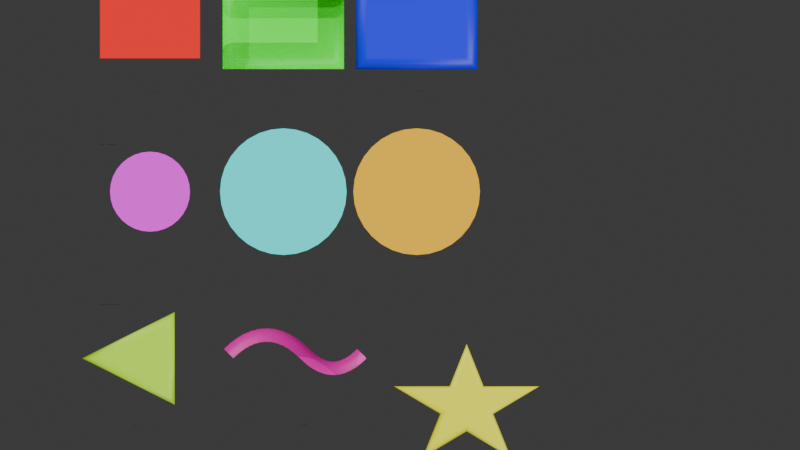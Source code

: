 # Source: stroke_fill_output_fixed.blend  (saved by Blender 4.2.66; exported with 4.5.12 LTS)
import bpy
from mathutils import Matrix  # noqa: F401  (used for matrix-valued properties, if any)

bpy.ops.wm.read_factory_settings(use_empty=True)
scene = bpy.context.scene
scene.name = 'Scene'

# ---- collections
col_collection = bpy.data.collections.new('Collection'); scene.collection.children.link(col_collection)

# ---- materials (node trees are filled in below, after node groups)
mat_svg_fill_000000_100 = bpy.data.materials.new('SVG_fill_000000_100')
mat_svg_fill_000000_100.diffuse_color = (0.0, 0.0, 0.0, 1.0)
mat_svg_fill_ff0000_100 = bpy.data.materials.new('SVG_fill_ff0000_100')
mat_svg_fill_ff0000_100.diffuse_color = (1.0, 0.0, 0.0, 1.0)
mat_svg_stroke_00ff00_100 = bpy.data.materials.new('SVG_stroke_00ff00_100')
mat_svg_stroke_00ff00_100.diffuse_color = (0.0, 1.0, 0.0, 1.0)
mat_svg_fill_0000ff_100 = bpy.data.materials.new('SVG_fill_0000ff_100')
mat_svg_fill_0000ff_100.diffuse_color = (0.0, 0.0, 1.0, 1.0)
mat_svg_stroke_ffff00_100 = bpy.data.materials.new('SVG_stroke_ffff00_100')
mat_svg_stroke_ffff00_100.diffuse_color = (1.0, 1.0, 0.0, 1.0)
mat_svg_fill_ff00ff_100 = bpy.data.materials.new('SVG_fill_ff00ff_100')
mat_svg_fill_ff00ff_100.diffuse_color = (1.0, 0.0, 1.0, 1.0)
mat_svg_stroke_00ffff_100 = bpy.data.materials.new('SVG_stroke_00ffff_100')
mat_svg_stroke_00ffff_100.diffuse_color = (0.0, 1.0, 1.0, 1.0)
mat_svg_fill_ff8800_100 = bpy.data.materials.new('SVG_fill_ff8800_100')
mat_svg_fill_ff8800_100.diffuse_color = (1.0, 0.5333, 0.0, 1.0)
mat_svg_stroke_0088ff_100 = bpy.data.materials.new('SVG_stroke_0088ff_100')
mat_svg_stroke_0088ff_100.diffuse_color = (0.0, 0.5333, 1.0, 1.0)
mat_svg_fill_88ff00_100 = bpy.data.materials.new('SVG_fill_88ff00_100')
mat_svg_fill_88ff00_100.diffuse_color = (0.5333, 1.0, 0.0, 1.0)
mat_svg_stroke_880000_100 = bpy.data.materials.new('SVG_stroke_880000_100')
mat_svg_stroke_880000_100.diffuse_color = (0.5333, 0.0, 0.0, 1.0)
mat_svg_stroke_ff0088_100 = bpy.data.materials.new('SVG_stroke_ff0088_100')
mat_svg_stroke_ff0088_100.diffuse_color = (1.0, 0.0, 0.5333, 1.0)
mat_svg_fill_ffff00_100 = bpy.data.materials.new('SVG_fill_ffff00_100')
mat_svg_fill_ffff00_100.diffuse_color = (1.0, 1.0, 0.0, 1.0)
mat_svg_stroke_ff0000_100 = bpy.data.materials.new('SVG_stroke_ff0000_100')
mat_svg_stroke_ff0000_100.diffuse_color = (1.0, 0.0, 0.0, 1.0)

# ---- material node trees
mat_svg_fill_000000_100.use_nodes = True; mat_svg_fill_000000_100.node_tree.nodes.clear()
_N = mat_svg_fill_000000_100.node_tree.nodes; _L = mat_svg_fill_000000_100.node_tree.links
n0 = _N.new('ShaderNodeOutputMaterial'); n0.name = 'Material Output'; n0.location = (300, 0)
n1 = _N.new('ShaderNodeBsdfPrincipled'); n1.name = 'Principled BSDF'; n1.location = (0, 0)
n1.inputs[0].default_value = (0.0, 0.0, 0.0, 1.0)
_L.new(n1.outputs[0], n0.inputs[0])
n0.is_active_output = True
mat_svg_fill_ff0000_100.use_nodes = True; mat_svg_fill_ff0000_100.node_tree.nodes.clear()
_N = mat_svg_fill_ff0000_100.node_tree.nodes; _L = mat_svg_fill_ff0000_100.node_tree.links
n0 = _N.new('ShaderNodeOutputMaterial'); n0.name = 'Material Output'; n0.location = (300, 0)
n1 = _N.new('ShaderNodeBsdfPrincipled'); n1.name = 'Principled BSDF'; n1.location = (0, 0)
n1.inputs[0].default_value = (1.0, 0.0, 0.0, 1.0)
_L.new(n1.outputs[0], n0.inputs[0])
n0.is_active_output = True
mat_svg_stroke_00ff00_100.use_nodes = True; mat_svg_stroke_00ff00_100.node_tree.nodes.clear()
_N = mat_svg_stroke_00ff00_100.node_tree.nodes; _L = mat_svg_stroke_00ff00_100.node_tree.links
n0 = _N.new('ShaderNodeOutputMaterial'); n0.name = 'Material Output'; n0.location = (300, 0)
n1 = _N.new('ShaderNodeBsdfPrincipled'); n1.name = 'Principled BSDF'; n1.location = (0, 0)
n1.inputs[0].default_value = (0.0, 1.0, 0.0, 1.0)
_L.new(n1.outputs[0], n0.inputs[0])
n0.is_active_output = True
mat_svg_fill_0000ff_100.use_nodes = True; mat_svg_fill_0000ff_100.node_tree.nodes.clear()
_N = mat_svg_fill_0000ff_100.node_tree.nodes; _L = mat_svg_fill_0000ff_100.node_tree.links
n0 = _N.new('ShaderNodeOutputMaterial'); n0.name = 'Material Output'; n0.location = (300, 0)
n1 = _N.new('ShaderNodeBsdfPrincipled'); n1.name = 'Principled BSDF'; n1.location = (0, 0)
n1.inputs[0].default_value = (0.0, 0.0, 1.0, 1.0)
_L.new(n1.outputs[0], n0.inputs[0])
n0.is_active_output = True
mat_svg_stroke_ffff00_100.use_nodes = True; mat_svg_stroke_ffff00_100.node_tree.nodes.clear()
_N = mat_svg_stroke_ffff00_100.node_tree.nodes; _L = mat_svg_stroke_ffff00_100.node_tree.links
n0 = _N.new('ShaderNodeOutputMaterial'); n0.name = 'Material Output'; n0.location = (300, 0)
n1 = _N.new('ShaderNodeBsdfPrincipled'); n1.name = 'Principled BSDF'; n1.location = (0, 0)
n1.inputs[0].default_value = (1.0, 1.0, 0.0, 1.0)
_L.new(n1.outputs[0], n0.inputs[0])
n0.is_active_output = True
mat_svg_fill_ff00ff_100.use_nodes = True; mat_svg_fill_ff00ff_100.node_tree.nodes.clear()
_N = mat_svg_fill_ff00ff_100.node_tree.nodes; _L = mat_svg_fill_ff00ff_100.node_tree.links
n0 = _N.new('ShaderNodeOutputMaterial'); n0.name = 'Material Output'; n0.location = (300, 0)
n1 = _N.new('ShaderNodeBsdfPrincipled'); n1.name = 'Principled BSDF'; n1.location = (0, 0)
n1.inputs[0].default_value = (1.0, 0.0, 1.0, 1.0)
_L.new(n1.outputs[0], n0.inputs[0])
n0.is_active_output = True
mat_svg_stroke_00ffff_100.use_nodes = True; mat_svg_stroke_00ffff_100.node_tree.nodes.clear()
_N = mat_svg_stroke_00ffff_100.node_tree.nodes; _L = mat_svg_stroke_00ffff_100.node_tree.links
n0 = _N.new('ShaderNodeOutputMaterial'); n0.name = 'Material Output'; n0.location = (300, 0)
n1 = _N.new('ShaderNodeBsdfPrincipled'); n1.name = 'Principled BSDF'; n1.location = (0, 0)
n1.inputs[0].default_value = (0.0, 1.0, 1.0, 1.0)
_L.new(n1.outputs[0], n0.inputs[0])
n0.is_active_output = True
mat_svg_fill_ff8800_100.use_nodes = True; mat_svg_fill_ff8800_100.node_tree.nodes.clear()
_N = mat_svg_fill_ff8800_100.node_tree.nodes; _L = mat_svg_fill_ff8800_100.node_tree.links
n0 = _N.new('ShaderNodeOutputMaterial'); n0.name = 'Material Output'; n0.location = (300, 0)
n1 = _N.new('ShaderNodeBsdfPrincipled'); n1.name = 'Principled BSDF'; n1.location = (0, 0)
n1.inputs[0].default_value = (1.0, 0.5333, 0.0, 1.0)
_L.new(n1.outputs[0], n0.inputs[0])
n0.is_active_output = True
mat_svg_stroke_0088ff_100.use_nodes = True; mat_svg_stroke_0088ff_100.node_tree.nodes.clear()
_N = mat_svg_stroke_0088ff_100.node_tree.nodes; _L = mat_svg_stroke_0088ff_100.node_tree.links
n0 = _N.new('ShaderNodeOutputMaterial'); n0.name = 'Material Output'; n0.location = (300, 0)
n1 = _N.new('ShaderNodeBsdfPrincipled'); n1.name = 'Principled BSDF'; n1.location = (0, 0)
n1.inputs[0].default_value = (0.0, 0.5333, 1.0, 1.0)
_L.new(n1.outputs[0], n0.inputs[0])
n0.is_active_output = True
mat_svg_fill_88ff00_100.use_nodes = True; mat_svg_fill_88ff00_100.node_tree.nodes.clear()
_N = mat_svg_fill_88ff00_100.node_tree.nodes; _L = mat_svg_fill_88ff00_100.node_tree.links
n0 = _N.new('ShaderNodeOutputMaterial'); n0.name = 'Material Output'; n0.location = (300, 0)
n1 = _N.new('ShaderNodeBsdfPrincipled'); n1.name = 'Principled BSDF'; n1.location = (0, 0)
n1.inputs[0].default_value = (0.5333, 1.0, 0.0, 1.0)
_L.new(n1.outputs[0], n0.inputs[0])
n0.is_active_output = True
mat_svg_stroke_880000_100.use_nodes = True; mat_svg_stroke_880000_100.node_tree.nodes.clear()
_N = mat_svg_stroke_880000_100.node_tree.nodes; _L = mat_svg_stroke_880000_100.node_tree.links
n0 = _N.new('ShaderNodeOutputMaterial'); n0.name = 'Material Output'; n0.location = (300, 0)
n1 = _N.new('ShaderNodeBsdfPrincipled'); n1.name = 'Principled BSDF'; n1.location = (0, 0)
n1.inputs[0].default_value = (0.5333, 0.0, 0.0, 1.0)
_L.new(n1.outputs[0], n0.inputs[0])
n0.is_active_output = True
mat_svg_stroke_ff0088_100.use_nodes = True; mat_svg_stroke_ff0088_100.node_tree.nodes.clear()
_N = mat_svg_stroke_ff0088_100.node_tree.nodes; _L = mat_svg_stroke_ff0088_100.node_tree.links
n0 = _N.new('ShaderNodeOutputMaterial'); n0.name = 'Material Output'; n0.location = (300, 0)
n1 = _N.new('ShaderNodeBsdfPrincipled'); n1.name = 'Principled BSDF'; n1.location = (0, 0)
n1.inputs[0].default_value = (1.0, 0.0, 0.5333, 1.0)
_L.new(n1.outputs[0], n0.inputs[0])
n0.is_active_output = True
mat_svg_fill_ffff00_100.use_nodes = True; mat_svg_fill_ffff00_100.node_tree.nodes.clear()
_N = mat_svg_fill_ffff00_100.node_tree.nodes; _L = mat_svg_fill_ffff00_100.node_tree.links
n0 = _N.new('ShaderNodeOutputMaterial'); n0.name = 'Material Output'; n0.location = (300, 0)
n1 = _N.new('ShaderNodeBsdfPrincipled'); n1.name = 'Principled BSDF'; n1.location = (0, 0)
n1.inputs[0].default_value = (1.0, 1.0, 0.0, 1.0)
_L.new(n1.outputs[0], n0.inputs[0])
n0.is_active_output = True
mat_svg_stroke_ff0000_100.use_nodes = True; mat_svg_stroke_ff0000_100.node_tree.nodes.clear()
_N = mat_svg_stroke_ff0000_100.node_tree.nodes; _L = mat_svg_stroke_ff0000_100.node_tree.links
n0 = _N.new('ShaderNodeOutputMaterial'); n0.name = 'Material Output'; n0.location = (300, 0)
n1 = _N.new('ShaderNodeBsdfPrincipled'); n1.name = 'Principled BSDF'; n1.location = (0, 0)
n1.inputs[0].default_value = (1.0, 0.0, 0.0, 1.0)
_L.new(n1.outputs[0], n0.inputs[0])
n0.is_active_output = True

# ---- world
world_world = bpy.data.worlds.new('World'); scene.world = world_world
world_world.use_nodes = True; world_world.node_tree.nodes.clear()
_N = world_world.node_tree.nodes; _L = world_world.node_tree.links
n0 = _N.new('ShaderNodeOutputWorld'); n0.name = 'World Output'; n0.location = (300, 300)
n1 = _N.new('ShaderNodeBackground'); n1.name = 'Background'; n1.location = (10, 300)
n1.inputs[0].default_value = (0.05088, 0.05088, 0.05088, 1.0)
_L.new(n1.outputs[0], n0.inputs[0])
n0.is_active_output = True
world_world.color = (0.05088, 0.05088, 0.05088)
world_world.sun_shadow_jitter_overblur = 0.0

# ---- cameras
cam_svgcamera = bpy.data.cameras.new('SVGCamera')
cam_svgcamera.type = 'ORTHO'

# ---- lights
light_keylight = bpy.data.lights.new('KeyLight', 'SUN')
light_keylight.energy = 2.0
light_filllight = bpy.data.lights.new('FillLight', 'SUN')
light_filllight.energy = 1.0
light_backlight = bpy.data.lights.new('BackLight', 'SUN')
light_backlight.energy = 1.5

# ---- meshes
me_circle = bpy.data.meshes.new('Circle')
me_circle.from_pydata([(0.0, 0.3, 0.0), (-0.05853, 0.2942, 0.0), (-0.1148, 0.2772, 0.0), (-0.1667, 0.2494, 0.0), (-0.2121, 0.2121, 0.0), (-0.2494, 0.1667, 0.0), (-0.2772, 0.1148, 0.0), (-0.2942, 0.05853, 0.0), (-0.3, 0.0, 0.0), (-0.2942, -0.05853, 0.0), (-0.2772, -0.1148, 0.0), (-0.2494, -0.1667, 0.0), (-0.2121, -0.2121, 0.0), (-0.1667, -0.2494, 0.0), (-0.1148, -0.2772, 0.0), (-0.05853, -0.2942, 0.0), (0.0, -0.3, 0.0), (0.05853, -0.2942, 0.0), (0.1148, -0.2772, 0.0), (0.1667, -0.2494, 0.0), (0.2121, -0.2121, 0.0), (0.2494, -0.1667, 0.0), (0.2772, -0.1148, 0.0), (0.2942, -0.05853, 0.0), (0.3, 0.0, 0.0), (0.2942, 0.05853, 0.0), (0.2772, 0.1148, 0.0), (0.2494, 0.1667, 0.0), (0.2121, 0.2121, 0.0), (0.1667, 0.2494, 0.0), (0.1148, 0.2772, 0.0), (0.05853, 0.2942, 0.0), (0.0, 0.3, 0.1), (-0.05853, 0.2942, 0.1), (-0.1148, 0.2772, 0.1), (-0.1667, 0.2494, 0.1), (-0.2121, 0.2121, 0.1), (-0.2494, 0.1667, 0.1), (-0.2772, 0.1148, 0.1), (-0.2942, 0.05853, 0.1), (-0.3, 0.0, 0.1), (-0.2942, -0.05853, 0.1), (-0.2772, -0.1148, 0.1), (-0.2494, -0.1667, 0.1), (-0.2121, -0.2121, 0.1), (-0.1667, -0.2494, 0.1), (-0.1148, -0.2772, 0.1), (-0.05853, -0.2942, 0.1), (0.0, -0.3, 0.1), (0.05853, -0.2942, 0.1), (0.1148, -0.2772, 0.1), (0.1667, -0.2494, 0.1), (0.2121, -0.2121, 0.1), (0.2494, -0.1667, 0.1), (0.2772, -0.1148, 0.1), (0.2942, -0.05853, 0.1), (0.3, 0.0, 0.1), (0.2942, 0.05853, 0.1), (0.2772, 0.1148, 0.1), (0.2494, 0.1667, 0.1), (0.2121, 0.2121, 0.1), (0.1667, 0.2494, 0.1), (0.1148, 0.2772, 0.1), (0.05853, 0.2942, 0.1)], [], [(1, 0, 31, 30, 29, 28, 27, 26, 25, 24, 23, 22, 21, 20, 19, 18, 17, 16, 15, 14, 13, 12, 11, 10, 9, 8, 7, 6, 5, 4, 3, 2), (33, 34, 35, 36, 37, 38, 39, 40, 41, 42, 43, 44, 45, 46, 47, 48, 49, 50, 51, 52, 53, 54, 55, 56, 57, 58, 59, 60, 61, 62, 63, 32), (9, 10, 42, 41), (23, 24, 56, 55), (10, 11, 43, 42), (24, 25, 57, 56), (11, 12, 44, 43), (25, 26, 58, 57), (12, 13, 45, 44), (26, 27, 59, 58), (13, 14, 46, 45), (0, 1, 33, 32), (27, 28, 60, 59), (14, 15, 47, 46), (1, 2, 34, 33), (28, 29, 61, 60), (15, 16, 48, 47), (2, 3, 35, 34), (29, 30, 62, 61), (16, 17, 49, 48), (3, 4, 36, 35), (30, 31, 63, 62), (17, 18, 50, 49), (4, 5, 37, 36), (31, 0, 32, 63), (18, 19, 51, 50), (5, 6, 38, 37), (19, 20, 52, 51), (6, 7, 39, 38), (20, 21, 53, 52), (7, 8, 40, 39), (21, 22, 54, 53), (8, 9, 41, 40), (22, 23, 55, 54)])
_uv = me_circle.uv_layers.new(name='UVMap')
_uv.uv.foreach_set('vector', [0.0, 0.0, 0.0, 0.0, 0.0, 0.0, 0.0, 0.0, 0.0, 0.0, 0.0, 0.0, 0.0, 0.0, 0.0, 0.0, 0.0, 0.0, 0.0, 0.0, 0.0, 0.0, 0.0, 0.0, 0.0, 0.0, 0.0, 0.0, 0.0, 0.0, 0.0, 0.0, 0.0, 0.0, 0.0, 0.0, 0.0, 0.0, 0.0, 0.0, 0.0, 0.0, 0.0, 0.0, 0.0, 0.0, 0.0, 0.0, 0.0, 0.0, 0.0, 0.0, 0.0, 0.0, 0.0, 0.0, 0.0, 0.0, 0.0, 0.0, 0.0, 0.0, 0.0, 0.0, 0.0, 0.0, 0.0, 0.0, 0.0, 0.0, 0.0, 0.0, 0.0, 0.0, 0.0, 0.0, 0.0, 0.0, 0.0, 0.0, 0.0, 0.0, 0.0, 0.0, 0.0, 0.0, 0.0, 0.0, 0.0, 0.0, 0.0, 0.0, 0.0, 0.0, 0.0, 0.0, 0.0, 0.0, 0.0, 0.0, 0.0, 0.0, 0.0, 0.0, 0.0, 0.0, 0.0, 0.0, 0.0, 0.0, 0.0, 0.0, 0.0, 0.0, 0.0, 0.0, 0.0, 0.0, 0.0, 0.0, 0.0, 0.0, 0.0, 0.0, 0.0, 0.0, 0.0, 0.0, 0.0, 0.0, 0.0, 0.0, 0.0, 0.0, 0.0, 0.0, 0.0, 0.0, 0.0, 0.0, 0.0, 0.0, 0.0, 0.0, 0.0, 0.0, 0.0, 0.0, 0.0, 0.0, 0.0, 0.0, 0.0, 0.0, 0.0, 0.0, 0.0, 0.0, 0.0, 0.0, 0.0, 0.0, 0.0, 0.0, 0.0, 0.0, 0.0, 0.0, 0.0, 0.0, 0.0, 0.0, 0.0, 0.0, 0.0, 0.0, 0.0, 0.0, 0.0, 0.0, 0.0, 0.0, 0.0, 0.0, 0.0, 0.0, 0.0, 0.0, 0.0, 0.0, 0.0, 0.0, 0.0, 0.0, 0.0, 0.0, 0.0, 0.0, 0.0, 0.0, 0.0, 0.0, 0.0, 0.0, 0.0, 0.0, 0.0, 0.0, 0.0, 0.0, 0.0, 0.0, 0.0, 0.0, 0.0, 0.0, 0.0, 0.0, 0.0, 0.0, 0.0, 0.0, 0.0, 0.0, 0.0, 0.0, 0.0, 0.0, 0.0, 0.0, 0.0, 0.0, 0.0, 0.0, 0.0, 0.0, 0.0, 0.0, 0.0, 0.0, 0.0, 0.0, 0.0, 0.0, 0.0, 0.0, 0.0, 0.0, 0.0, 0.0, 0.0, 0.0, 0.0, 0.0, 0.0, 0.0, 0.0, 0.0, 0.0, 0.0, 0.0, 0.0, 0.0, 0.0, 0.0, 0.0, 0.0, 0.0, 0.0, 0.0, 0.0, 0.0, 0.0, 0.0, 0.0, 0.0, 0.0, 0.0, 0.0, 0.0, 0.0, 0.0, 0.0, 0.0, 0.0, 0.0, 0.0, 0.0, 0.0, 0.0, 0.0, 0.0, 0.0, 0.0, 0.0, 0.0, 0.0, 0.0, 0.0, 0.0, 0.0, 0.0, 0.0, 0.0, 0.0, 0.0, 0.0, 0.0, 0.0, 0.0, 0.0, 0.0, 0.0, 0.0, 0.0, 0.0, 0.0, 0.0, 0.0, 0.0, 0.0, 0.0, 0.0, 0.0, 0.0, 0.0, 0.0, 0.0, 0.0, 0.0, 0.0, 0.0, 0.0, 0.0, 0.0, 0.0, 0.0, 0.0, 0.0, 0.0, 0.0, 0.0, 0.0, 0.0, 0.0, 0.0, 0.0, 0.0, 0.0, 0.0, 0.0, 0.0, 0.0, 0.0, 0.0, 0.0, 0.0, 0.0, 0.0, 0.0, 0.0, 0.0, 0.0, 0.0, 0.0, 0.0, 0.0, 0.0, 0.0, 0.0, 0.0, 0.0, 0.0, 0.0, 0.0, 0.0, 0.0, 0.0, 0.0, 0.0, 0.0, 0.0, 0.0, 0.0])
me_circle.materials.append(mat_svg_fill_ff00ff_100)
me_circle.update()
me_circle_001 = bpy.data.meshes.new('Circle.001')
me_circle_001.from_pydata([(0.0, 0.3, 0.0), (-0.05853, 0.2942, 0.0), (-0.1148, 0.2772, 0.0), (-0.1667, 0.2494, 0.0), (-0.2121, 0.2121, 0.0), (-0.2494, 0.1667, 0.0), (-0.2772, 0.1148, 0.0), (-0.2942, 0.05853, 0.0), (-0.3, 0.0, 0.0), (-0.2942, -0.05853, 0.0), (-0.2772, -0.1148, 0.0), (-0.2494, -0.1667, 0.0), (-0.2121, -0.2121, 0.0), (-0.1667, -0.2494, 0.0), (-0.1148, -0.2772, 0.0), (-0.05853, -0.2942, 0.0), (0.0, -0.3, 0.0), (0.05853, -0.2942, 0.0), (0.1148, -0.2772, 0.0), (0.1667, -0.2494, 0.0), (0.2121, -0.2121, 0.0), (0.2494, -0.1667, 0.0), (0.2772, -0.1148, 0.0), (0.2942, -0.05853, 0.0), (0.3, 0.0, 0.0), (0.2942, 0.05853, 0.0), (0.2772, 0.1148, 0.0), (0.2494, 0.1667, 0.0), (0.2121, 0.2121, 0.0), (0.1667, 0.2494, 0.0), (0.1148, 0.2772, 0.0), (0.05853, 0.2942, 0.0), (0.0, 0.3, 0.1), (-0.05853, 0.2942, 0.1), (-0.1148, 0.2772, 0.1), (-0.1667, 0.2494, 0.1), (-0.2121, 0.2121, 0.1), (-0.2494, 0.1667, 0.1), (-0.2772, 0.1148, 0.1), (-0.2942, 0.05853, 0.1), (-0.3, 0.0, 0.1), (-0.2942, -0.05853, 0.1), (-0.2772, -0.1148, 0.1), (-0.2494, -0.1667, 0.1), (-0.2121, -0.2121, 0.1), (-0.1667, -0.2494, 0.1), (-0.1148, -0.2772, 0.1), (-0.05853, -0.2942, 0.1), (0.0, -0.3, 0.1), (0.05853, -0.2942, 0.1), (0.1148, -0.2772, 0.1), (0.1667, -0.2494, 0.1), (0.2121, -0.2121, 0.1), (0.2494, -0.1667, 0.1), (0.2772, -0.1148, 0.1), (0.2942, -0.05853, 0.1), (0.3, 0.0, 0.1), (0.2942, 0.05853, 0.1), (0.2772, 0.1148, 0.1), (0.2494, 0.1667, 0.1), (0.2121, 0.2121, 0.1), (0.1667, 0.2494, 0.1), (0.1148, 0.2772, 0.1), (0.05853, 0.2942, 0.1)], [], [(1, 0, 31, 30, 29, 28, 27, 26, 25, 24, 23, 22, 21, 20, 19, 18, 17, 16, 15, 14, 13, 12, 11, 10, 9, 8, 7, 6, 5, 4, 3, 2), (33, 34, 35, 36, 37, 38, 39, 40, 41, 42, 43, 44, 45, 46, 47, 48, 49, 50, 51, 52, 53, 54, 55, 56, 57, 58, 59, 60, 61, 62, 63, 32), (26, 27, 59, 58), (13, 14, 46, 45), (0, 1, 33, 32), (27, 28, 60, 59), (14, 15, 47, 46), (1, 2, 34, 33), (28, 29, 61, 60), (15, 16, 48, 47), (2, 3, 35, 34), (29, 30, 62, 61), (16, 17, 49, 48), (3, 4, 36, 35), (30, 31, 63, 62), (17, 18, 50, 49), (4, 5, 37, 36), (31, 0, 32, 63), (18, 19, 51, 50), (5, 6, 38, 37), (19, 20, 52, 51), (6, 7, 39, 38), (20, 21, 53, 52), (7, 8, 40, 39), (21, 22, 54, 53), (8, 9, 41, 40), (22, 23, 55, 54), (9, 10, 42, 41), (23, 24, 56, 55), (10, 11, 43, 42), (24, 25, 57, 56), (11, 12, 44, 43), (25, 26, 58, 57), (12, 13, 45, 44)])
_uv = me_circle_001.uv_layers.new(name='UVMap')
_uv.uv.foreach_set('vector', [0.0, 0.0, 0.0, 0.0, 0.0, 0.0, 0.0, 0.0, 0.0, 0.0, 0.0, 0.0, 0.0, 0.0, 0.0, 0.0, 0.0, 0.0, 0.0, 0.0, 0.0, 0.0, 0.0, 0.0, 0.0, 0.0, 0.0, 0.0, 0.0, 0.0, 0.0, 0.0, 0.0, 0.0, 0.0, 0.0, 0.0, 0.0, 0.0, 0.0, 0.0, 0.0, 0.0, 0.0, 0.0, 0.0, 0.0, 0.0, 0.0, 0.0, 0.0, 0.0, 0.0, 0.0, 0.0, 0.0, 0.0, 0.0, 0.0, 0.0, 0.0, 0.0, 0.0, 0.0, 0.0, 0.0, 0.0, 0.0, 0.0, 0.0, 0.0, 0.0, 0.0, 0.0, 0.0, 0.0, 0.0, 0.0, 0.0, 0.0, 0.0, 0.0, 0.0, 0.0, 0.0, 0.0, 0.0, 0.0, 0.0, 0.0, 0.0, 0.0, 0.0, 0.0, 0.0, 0.0, 0.0, 0.0, 0.0, 0.0, 0.0, 0.0, 0.0, 0.0, 0.0, 0.0, 0.0, 0.0, 0.0, 0.0, 0.0, 0.0, 0.0, 0.0, 0.0, 0.0, 0.0, 0.0, 0.0, 0.0, 0.0, 0.0, 0.0, 0.0, 0.0, 0.0, 0.0, 0.0, 0.0, 0.0, 0.0, 0.0, 0.0, 0.0, 0.0, 0.0, 0.0, 0.0, 0.0, 0.0, 0.0, 0.0, 0.0, 0.0, 0.0, 0.0, 0.0, 0.0, 0.0, 0.0, 0.0, 0.0, 0.0, 0.0, 0.0, 0.0, 0.0, 0.0, 0.0, 0.0, 0.0, 0.0, 0.0, 0.0, 0.0, 0.0, 0.0, 0.0, 0.0, 0.0, 0.0, 0.0, 0.0, 0.0, 0.0, 0.0, 0.0, 0.0, 0.0, 0.0, 0.0, 0.0, 0.0, 0.0, 0.0, 0.0, 0.0, 0.0, 0.0, 0.0, 0.0, 0.0, 0.0, 0.0, 0.0, 0.0, 0.0, 0.0, 0.0, 0.0, 0.0, 0.0, 0.0, 0.0, 0.0, 0.0, 0.0, 0.0, 0.0, 0.0, 0.0, 0.0, 0.0, 0.0, 0.0, 0.0, 0.0, 0.0, 0.0, 0.0, 0.0, 0.0, 0.0, 0.0, 0.0, 0.0, 0.0, 0.0, 0.0, 0.0, 0.0, 0.0, 0.0, 0.0, 0.0, 0.0, 0.0, 0.0, 0.0, 0.0, 0.0, 0.0, 0.0, 0.0, 0.0, 0.0, 0.0, 0.0, 0.0, 0.0, 0.0, 0.0, 0.0, 0.0, 0.0, 0.0, 0.0, 0.0, 0.0, 0.0, 0.0, 0.0, 0.0, 0.0, 0.0, 0.0, 0.0, 0.0, 0.0, 0.0, 0.0, 0.0, 0.0, 0.0, 0.0, 0.0, 0.0, 0.0, 0.0, 0.0, 0.0, 0.0, 0.0, 0.0, 0.0, 0.0, 0.0, 0.0, 0.0, 0.0, 0.0, 0.0, 0.0, 0.0, 0.0, 0.0, 0.0, 0.0, 0.0, 0.0, 0.0, 0.0, 0.0, 0.0, 0.0, 0.0, 0.0, 0.0, 0.0, 0.0, 0.0, 0.0, 0.0, 0.0, 0.0, 0.0, 0.0, 0.0, 0.0, 0.0, 0.0, 0.0, 0.0, 0.0, 0.0, 0.0, 0.0, 0.0, 0.0, 0.0, 0.0, 0.0, 0.0, 0.0, 0.0, 0.0, 0.0, 0.0, 0.0, 0.0, 0.0, 0.0, 0.0, 0.0, 0.0, 0.0, 0.0, 0.0, 0.0, 0.0, 0.0, 0.0, 0.0, 0.0, 0.0, 0.0, 0.0, 0.0, 0.0, 0.0, 0.0, 0.0, 0.0, 0.0, 0.0, 0.0, 0.0, 0.0, 0.0, 0.0, 0.0, 0.0, 0.0, 0.0, 0.0, 0.0, 0.0, 0.0, 0.0, 0.0, 0.0, 0.0, 0.0, 0.0])
me_circle_001.materials.append(mat_svg_stroke_00ffff_100)
me_circle_001.update()
me_circle_002 = bpy.data.meshes.new('Circle.002')
me_circle_002.from_pydata([(0.0, 0.3, 0.0), (-0.05853, 0.2942, 0.0), (-0.1148, 0.2772, 0.0), (-0.1667, 0.2494, 0.0), (-0.2121, 0.2121, 0.0), (-0.2494, 0.1667, 0.0), (-0.2772, 0.1148, 0.0), (-0.2942, 0.05853, 0.0), (-0.3, 0.0, 0.0), (-0.2942, -0.05853, 0.0), (-0.2772, -0.1148, 0.0), (-0.2494, -0.1667, 0.0), (-0.2121, -0.2121, 0.0), (-0.1667, -0.2494, 0.0), (-0.1148, -0.2772, 0.0), (-0.05853, -0.2942, 0.0), (0.0, -0.3, 0.0), (0.05853, -0.2942, 0.0), (0.1148, -0.2772, 0.0), (0.1667, -0.2494, 0.0), (0.2121, -0.2121, 0.0), (0.2494, -0.1667, 0.0), (0.2772, -0.1148, 0.0), (0.2942, -0.05853, 0.0), (0.3, 0.0, 0.0), (0.2942, 0.05853, 0.0), (0.2772, 0.1148, 0.0), (0.2494, 0.1667, 0.0), (0.2121, 0.2121, 0.0), (0.1667, 0.2494, 0.0), (0.1148, 0.2772, 0.0), (0.05853, 0.2942, 0.0), (0.0, 0.3, 0.1), (-0.05853, 0.2942, 0.1), (-0.1148, 0.2772, 0.1), (-0.1667, 0.2494, 0.1), (-0.2121, 0.2121, 0.1), (-0.2494, 0.1667, 0.1), (-0.2772, 0.1148, 0.1), (-0.2942, 0.05853, 0.1), (-0.3, 0.0, 0.1), (-0.2942, -0.05853, 0.1), (-0.2772, -0.1148, 0.1), (-0.2494, -0.1667, 0.1), (-0.2121, -0.2121, 0.1), (-0.1667, -0.2494, 0.1), (-0.1148, -0.2772, 0.1), (-0.05853, -0.2942, 0.1), (0.0, -0.3, 0.1), (0.05853, -0.2942, 0.1), (0.1148, -0.2772, 0.1), (0.1667, -0.2494, 0.1), (0.2121, -0.2121, 0.1), (0.2494, -0.1667, 0.1), (0.2772, -0.1148, 0.1), (0.2942, -0.05853, 0.1), (0.3, 0.0, 0.1), (0.2942, 0.05853, 0.1), (0.2772, 0.1148, 0.1), (0.2494, 0.1667, 0.1), (0.2121, 0.2121, 0.1), (0.1667, 0.2494, 0.1), (0.1148, 0.2772, 0.1), (0.05853, 0.2942, 0.1)], [], [(1, 0, 31, 30, 29, 28, 27, 26, 25, 24, 23, 22, 21, 20, 19, 18, 17, 16, 15, 14, 13, 12, 11, 10, 9, 8, 7, 6, 5, 4, 3, 2), (33, 34, 35, 36, 37, 38, 39, 40, 41, 42, 43, 44, 45, 46, 47, 48, 49, 50, 51, 52, 53, 54, 55, 56, 57, 58, 59, 60, 61, 62, 63, 32), (12, 13, 45, 44), (26, 27, 59, 58), (13, 14, 46, 45), (0, 1, 33, 32), (27, 28, 60, 59), (14, 15, 47, 46), (1, 2, 34, 33), (28, 29, 61, 60), (15, 16, 48, 47), (2, 3, 35, 34), (29, 30, 62, 61), (16, 17, 49, 48), (3, 4, 36, 35), (30, 31, 63, 62), (17, 18, 50, 49), (4, 5, 37, 36), (31, 0, 32, 63), (18, 19, 51, 50), (5, 6, 38, 37), (19, 20, 52, 51), (6, 7, 39, 38), (20, 21, 53, 52), (7, 8, 40, 39), (21, 22, 54, 53), (8, 9, 41, 40), (22, 23, 55, 54), (9, 10, 42, 41), (23, 24, 56, 55), (10, 11, 43, 42), (24, 25, 57, 56), (11, 12, 44, 43), (25, 26, 58, 57)])
_uv = me_circle_002.uv_layers.new(name='UVMap')
_uv.uv.foreach_set('vector', [0.0, 0.0, 0.0, 0.0, 0.0, 0.0, 0.0, 0.0, 0.0, 0.0, 0.0, 0.0, 0.0, 0.0, 0.0, 0.0, 0.0, 0.0, 0.0, 0.0, 0.0, 0.0, 0.0, 0.0, 0.0, 0.0, 0.0, 0.0, 0.0, 0.0, 0.0, 0.0, 0.0, 0.0, 0.0, 0.0, 0.0, 0.0, 0.0, 0.0, 0.0, 0.0, 0.0, 0.0, 0.0, 0.0, 0.0, 0.0, 0.0, 0.0, 0.0, 0.0, 0.0, 0.0, 0.0, 0.0, 0.0, 0.0, 0.0, 0.0, 0.0, 0.0, 0.0, 0.0, 0.0, 0.0, 0.0, 0.0, 0.0, 0.0, 0.0, 0.0, 0.0, 0.0, 0.0, 0.0, 0.0, 0.0, 0.0, 0.0, 0.0, 0.0, 0.0, 0.0, 0.0, 0.0, 0.0, 0.0, 0.0, 0.0, 0.0, 0.0, 0.0, 0.0, 0.0, 0.0, 0.0, 0.0, 0.0, 0.0, 0.0, 0.0, 0.0, 0.0, 0.0, 0.0, 0.0, 0.0, 0.0, 0.0, 0.0, 0.0, 0.0, 0.0, 0.0, 0.0, 0.0, 0.0, 0.0, 0.0, 0.0, 0.0, 0.0, 0.0, 0.0, 0.0, 0.0, 0.0, 0.0, 0.0, 0.0, 0.0, 0.0, 0.0, 0.0, 0.0, 0.0, 0.0, 0.0, 0.0, 0.0, 0.0, 0.0, 0.0, 0.0, 0.0, 0.0, 0.0, 0.0, 0.0, 0.0, 0.0, 0.0, 0.0, 0.0, 0.0, 0.0, 0.0, 0.0, 0.0, 0.0, 0.0, 0.0, 0.0, 0.0, 0.0, 0.0, 0.0, 0.0, 0.0, 0.0, 0.0, 0.0, 0.0, 0.0, 0.0, 0.0, 0.0, 0.0, 0.0, 0.0, 0.0, 0.0, 0.0, 0.0, 0.0, 0.0, 0.0, 0.0, 0.0, 0.0, 0.0, 0.0, 0.0, 0.0, 0.0, 0.0, 0.0, 0.0, 0.0, 0.0, 0.0, 0.0, 0.0, 0.0, 0.0, 0.0, 0.0, 0.0, 0.0, 0.0, 0.0, 0.0, 0.0, 0.0, 0.0, 0.0, 0.0, 0.0, 0.0, 0.0, 0.0, 0.0, 0.0, 0.0, 0.0, 0.0, 0.0, 0.0, 0.0, 0.0, 0.0, 0.0, 0.0, 0.0, 0.0, 0.0, 0.0, 0.0, 0.0, 0.0, 0.0, 0.0, 0.0, 0.0, 0.0, 0.0, 0.0, 0.0, 0.0, 0.0, 0.0, 0.0, 0.0, 0.0, 0.0, 0.0, 0.0, 0.0, 0.0, 0.0, 0.0, 0.0, 0.0, 0.0, 0.0, 0.0, 0.0, 0.0, 0.0, 0.0, 0.0, 0.0, 0.0, 0.0, 0.0, 0.0, 0.0, 0.0, 0.0, 0.0, 0.0, 0.0, 0.0, 0.0, 0.0, 0.0, 0.0, 0.0, 0.0, 0.0, 0.0, 0.0, 0.0, 0.0, 0.0, 0.0, 0.0, 0.0, 0.0, 0.0, 0.0, 0.0, 0.0, 0.0, 0.0, 0.0, 0.0, 0.0, 0.0, 0.0, 0.0, 0.0, 0.0, 0.0, 0.0, 0.0, 0.0, 0.0, 0.0, 0.0, 0.0, 0.0, 0.0, 0.0, 0.0, 0.0, 0.0, 0.0, 0.0, 0.0, 0.0, 0.0, 0.0, 0.0, 0.0, 0.0, 0.0, 0.0, 0.0, 0.0, 0.0, 0.0, 0.0, 0.0, 0.0, 0.0, 0.0, 0.0, 0.0, 0.0, 0.0, 0.0, 0.0, 0.0, 0.0, 0.0, 0.0, 0.0, 0.0, 0.0, 0.0, 0.0, 0.0, 0.0, 0.0, 0.0, 0.0, 0.0, 0.0, 0.0, 0.0, 0.0, 0.0, 0.0, 0.0, 0.0, 0.0, 0.0, 0.0, 0.0, 0.0, 0.0, 0.0])
me_circle_002.materials.append(mat_svg_fill_ff8800_100)
me_circle_002.materials.append(mat_svg_stroke_0088ff_100)
me_circle_002.update()

# ---- curves / text
txt_row_1__basic_fill_and_stroke = bpy.data.curves.new('Row 1: Basic Fill and Stroke', 'FONT')
txt_row_1__basic_fill_and_stroke.dimensions = '2D'
txt_row_1__basic_fill_and_stroke.body = 'Row 1: Basic Fill and Stroke'
txt_row_1__basic_fill_and_stroke.materials.append(mat_svg_fill_000000_100)
txt_row_1__basic_fill_and_stroke.extrude = 0.05
txt_row_1__basic_fill_and_stroke.bevel_depth = 0.01
cu_rectangle = bpy.data.curves.new('Rectangle', 'CURVE')
cu_rectangle.dimensions = '2D'
_sp = cu_rectangle.splines.new('POLY'); _sp.points.add(3)
_sp.points.foreach_set('co', [-2.25, 1.75, 0.0, 1.0, -1.5, 1.75, 0.0, 1.0, -1.5, 1.25, 0.0, 1.0, -2.25, 1.25, 0.0, 1.0])
_sp.use_cyclic_u = True
cu_rectangle.materials.append(mat_svg_fill_ff0000_100)
cu_rectangle.extrude = 0.1
cu_rectangle.fill_mode = 'BOTH'
cu_rectangle.use_fill_caps = True
txt_fill_only = bpy.data.curves.new('Fill Only', 'FONT')
txt_fill_only.dimensions = '2D'
txt_fill_only.body = 'Fill Only'
txt_fill_only.materials.append(mat_svg_fill_000000_100)
txt_fill_only.extrude = 0.05
txt_fill_only.bevel_depth = 0.01
cu_rectangle_001 = bpy.data.curves.new('Rectangle.001', 'CURVE')
cu_rectangle_001.dimensions = '2D'
_sp = cu_rectangle_001.splines.new('POLY'); _sp.points.add(3)
_sp.points.foreach_set('co', [-1.25, 1.75, 0.0, 1.0, -0.5, 1.75, 0.0, 1.0, -0.5, 1.25, 0.0, 1.0, -1.25, 1.25, 0.0, 1.0])
_sp.use_cyclic_u = True
cu_rectangle_001.materials.append(mat_svg_stroke_00ff00_100)
cu_rectangle_001.bevel_resolution = 2
cu_rectangle_001.extrude = 0.1
cu_rectangle_001.bevel_depth = 0.08
cu_rectangle_001.fill_mode = 'BACK'
txt_stroke_only = bpy.data.curves.new('Stroke Only', 'FONT')
txt_stroke_only.dimensions = '2D'
txt_stroke_only.body = 'Stroke Only'
txt_stroke_only.materials.append(mat_svg_fill_000000_100)
txt_stroke_only.extrude = 0.05
txt_stroke_only.bevel_depth = 0.01
cu_rectangle_002 = bpy.data.curves.new('Rectangle.002', 'CURVE')
cu_rectangle_002.dimensions = '2D'
_sp = cu_rectangle_002.splines.new('POLY'); _sp.points.add(3)
_sp.points.foreach_set('co', [-0.25, 1.75, 0.0, 1.0, 0.5, 1.75, 0.0, 1.0, 0.5, 1.25, 0.0, 1.0, -0.25, 1.25, 0.0, 1.0])
_sp.use_cyclic_u = True
cu_rectangle_002.materials.append(mat_svg_fill_0000ff_100)
cu_rectangle_002.materials.append(mat_svg_stroke_ffff00_100)
cu_rectangle_002.bevel_resolution = 2
cu_rectangle_002.extrude = 0.1
cu_rectangle_002.bevel_depth = 0.08
cu_rectangle_002.fill_mode = 'BOTH'
cu_rectangle_002.use_fill_caps = True
txt_fill___stroke = bpy.data.curves.new('Fill + Stroke', 'FONT')
txt_fill___stroke.dimensions = '2D'
txt_fill___stroke.body = 'Fill + Stroke'
txt_fill___stroke.materials.append(mat_svg_fill_000000_100)
txt_fill___stroke.extrude = 0.05
txt_fill___stroke.bevel_depth = 0.01
txt_row_2__transparency = bpy.data.curves.new('Row 2: Transparency', 'FONT')
txt_row_2__transparency.dimensions = '2D'
txt_row_2__transparency.body = 'Row 2: Transparency'
txt_row_2__transparency.materials.append(mat_svg_fill_000000_100)
txt_row_2__transparency.extrude = 0.05
txt_row_2__transparency.bevel_depth = 0.01
txt_50__fill = bpy.data.curves.new('50% Fill', 'FONT')
txt_50__fill.dimensions = '2D'
txt_50__fill.body = '50% Fill'
txt_50__fill.materials.append(mat_svg_fill_000000_100)
txt_50__fill.extrude = 0.05
txt_50__fill.bevel_depth = 0.01
txt_50__stroke = bpy.data.curves.new('50% Stroke', 'FONT')
txt_50__stroke.dimensions = '2D'
txt_50__stroke.body = '50% Stroke'
txt_50__stroke.materials.append(mat_svg_fill_000000_100)
txt_50__stroke.extrude = 0.05
txt_50__stroke.bevel_depth = 0.01
txt_70__fill___30__stroke = bpy.data.curves.new('70% Fill / 30% Stroke', 'FONT')
txt_70__fill___30__stroke.dimensions = '2D'
txt_70__fill___30__stroke.body = '70% Fill / 30% Stroke'
txt_70__fill___30__stroke.materials.append(mat_svg_fill_000000_100)
txt_70__fill___30__stroke.extrude = 0.05
txt_70__fill___30__stroke.bevel_depth = 0.01
txt_row_3__complex_shapes = bpy.data.curves.new('Row 3: Complex Shapes', 'FONT')
txt_row_3__complex_shapes.dimensions = '2D'
txt_row_3__complex_shapes.body = 'Row 3: Complex Shapes'
txt_row_3__complex_shapes.materials.append(mat_svg_fill_000000_100)
txt_row_3__complex_shapes.extrude = 0.05
txt_row_3__complex_shapes.bevel_depth = 0.01
cu_path = bpy.data.curves.new('Path', 'CURVE')
cu_path.dimensions = '2D'
_sp = cu_path.splines.new('POLY'); _sp.points.add(3)
_sp.points.foreach_set('co', [-2.25, -1.0, 0.0, 1.0, -1.75, -0.75, 0.0, 1.0, -1.75, -1.25, 0.0, 1.0, -2.25, -1.0, 0.0, 1.0])
_sp.use_cyclic_u = True
cu_path.materials.append(mat_svg_fill_88ff00_100)
cu_path.materials.append(mat_svg_stroke_880000_100)
cu_path.bevel_resolution = 2
cu_path.extrude = 0.1
cu_path.bevel_depth = 0.06
cu_path.fill_mode = 'BOTH'
cu_path.use_fill_caps = True
txt_triangle = bpy.data.curves.new('Triangle', 'FONT')
txt_triangle.dimensions = '2D'
txt_triangle.body = 'Triangle'
txt_triangle.materials.append(mat_svg_fill_000000_100)
txt_triangle.extrude = 0.05
txt_triangle.bevel_depth = 0.01
cu_path_001 = bpy.data.curves.new('Path.001', 'CURVE')
cu_path_001.dimensions = '3D'
_sp = cu_path_001.splines.new('BEZIER'); _sp.bezier_points.add(2)
_sp.bezier_points.foreach_set('co', [-1.25, -1.0, 0.0, -0.75, -1.0, 0.0, -0.25, -1.0, 0.0])
_sp.bezier_points.foreach_set('handle_left', [-1.445, -1.0, 0.0, -0.9167, -0.8333, 0.0, -0.4167, -1.167, 0.0])
_sp.bezier_points.foreach_set('handle_right', [-1.083, -0.8333, 0.0, -0.5833, -1.167, 0.0, 0.0, 0.0, 0.0])
for _p, _l, _r in zip(_sp.bezier_points, ['AUTO', 'FREE', 'FREE'], ['FREE', 'FREE', 'FREE']): _p.handle_left_type = _l; _p.handle_right_type = _r
cu_path_001.materials.append(mat_svg_stroke_ff0088_100)
cu_path_001.bevel_resolution = 2
cu_path_001.extrude = 0.1
cu_path_001.bevel_depth = 0.1
cu_path_001.fill_mode = 'BACK'
txt_curved_path = bpy.data.curves.new('Curved Path', 'FONT')
txt_curved_path.dimensions = '2D'
txt_curved_path.body = 'Curved Path'
txt_curved_path.materials.append(mat_svg_fill_000000_100)
txt_curved_path.extrude = 0.05
txt_curved_path.bevel_depth = 0.01
cu_path_002 = bpy.data.curves.new('Path.002', 'CURVE')
cu_path_002.dimensions = '2D'
_sp = cu_path_002.splines.new('POLY'); _sp.points.add(10)
_sp.points.foreach_set('co', [0.5, -1.0, 0.0, 1.0, 0.6, -1.25, 0.0, 1.0, 0.9, -1.25, 0.0, 1.0, 0.65, -1.4, 0.0, 1.0, 0.75, -1.65, 0.0, 1.0, 0.5, -1.5, 0.0, 1.0, 0.25, -1.65, 0.0, 1.0, 0.35, -1.4, 0.0, 1.0, 0.1, -1.25, 0.0, 1.0, 0.4, -1.25, 0.0, 1.0, 0.5, -1.0, 0.0, 1.0])
_sp.use_cyclic_u = True
cu_path_002.materials.append(mat_svg_fill_ffff00_100)
cu_path_002.materials.append(mat_svg_stroke_ff0000_100)
cu_path_002.bevel_resolution = 2
cu_path_002.extrude = 0.1
cu_path_002.bevel_depth = 0.04
cu_path_002.fill_mode = 'BOTH'
cu_path_002.use_fill_caps = True
txt_star = bpy.data.curves.new('Star', 'FONT')
txt_star.dimensions = '2D'
txt_star.body = 'Star'
txt_star.materials.append(mat_svg_fill_000000_100)
txt_star.extrude = 0.05
txt_star.bevel_depth = 0.01

# ---- objects
ob_text_1 = bpy.data.objects.new('Text_1', txt_row_1__basic_fill_and_stroke)
ob_rectangle_2 = bpy.data.objects.new('Rectangle_2', cu_rectangle)
ob_text_3 = bpy.data.objects.new('Text_3', txt_fill_only)
ob_rectangle_4 = bpy.data.objects.new('Rectangle_4', cu_rectangle_001)
ob_text_5 = bpy.data.objects.new('Text_5', txt_stroke_only)
ob_rectangle_6 = bpy.data.objects.new('Rectangle_6', cu_rectangle_002)
ob_text_7 = bpy.data.objects.new('Text_7', txt_fill___stroke)
ob_text_8 = bpy.data.objects.new('Text_8', txt_row_2__transparency)
ob_circle_9 = bpy.data.objects.new('Circle_9', me_circle)
ob_text_10 = bpy.data.objects.new('Text_10', txt_50__fill)
ob_circle_11 = bpy.data.objects.new('Circle_11', me_circle_001)
ob_text_12 = bpy.data.objects.new('Text_12', txt_50__stroke)
ob_circle_13 = bpy.data.objects.new('Circle_13', me_circle_002)
ob_text_14 = bpy.data.objects.new('Text_14', txt_70__fill___30__stroke)
ob_text_15 = bpy.data.objects.new('Text_15', txt_row_3__complex_shapes)
ob_path_16 = bpy.data.objects.new('Path_16', cu_path)
ob_text_17 = bpy.data.objects.new('Text_17', txt_triangle)
ob_path_18 = bpy.data.objects.new('Path_18', cu_path_001)
ob_text_19 = bpy.data.objects.new('Text_19', txt_curved_path)
ob_path_20 = bpy.data.objects.new('Path_20', cu_path_002)
ob_text_21 = bpy.data.objects.new('Text_21', txt_star)
ob_svgcamera = bpy.data.objects.new('SVGCamera', cam_svgcamera)
ob_keylight = bpy.data.objects.new('KeyLight', light_keylight)
ob_filllight = bpy.data.objects.new('FillLight', light_filllight)
ob_backlight = bpy.data.objects.new('BackLight', light_backlight)

# ---- transforms, parenting, visibility, modifiers, constraints
ob_text_1.location = (-2.25, 1.8, 0.0)
ob_text_1.scale = (0.015, 0.015, 0.015)
ob_text_1.color = (0.0, 0.0, 0.0, 1.0)
ob_rectangle_2.location = (0.0, 0.0, 0.0)
ob_rectangle_2.color = (1.0, 0.0, 0.0, 1.0)
ob_text_3.location = (-1.875, 1.0, 0.0)
ob_text_3.scale = (0.01, 0.01, 0.01)
ob_text_3.color = (0.0, 0.0, 0.0, 1.0)
ob_rectangle_4.location = (0.0, 0.0, 0.0)
ob_rectangle_4.color = (0.0, 1.0, 0.0, 1.0)
ob_text_5.location = (-0.875, 1.0, 0.0)
ob_text_5.scale = (0.01, 0.01, 0.01)
ob_text_5.color = (0.0, 0.0, 0.0, 1.0)
ob_rectangle_6.location = (0.0, 0.0, 0.0)
ob_rectangle_6.color = (0.0, 0.0, 1.0, 1.0)
ob_text_7.location = (0.125, 1.0, 0.0)
ob_text_7.scale = (0.01, 0.01, 0.01)
ob_text_7.color = (0.0, 0.0, 0.0, 1.0)
ob_text_8.location = (-2.25, 0.6, 0.0)
ob_text_8.scale = (0.015, 0.015, 0.015)
ob_text_8.color = (0.0, 0.0, 0.0, 1.0)
ob_circle_9.location = (-1.875, 0.25, 0.0)
ob_circle_9.color = (1.0, 0.0, 1.0, 1.0)
ob_text_10.location = (-1.875, -0.25, 0.0)
ob_text_10.scale = (0.01, 0.01, 0.01)
ob_text_10.color = (0.0, 0.0, 0.0, 1.0)
ob_circle_11.location = (-0.875, 0.25, 0.0)
ob_circle_11.color = (0.0, 1.0, 1.0, 1.0)
_m = ob_circle_11.modifiers.new('Stroke', 'SOLIDIFY')
_m.thickness = 0.24
_m.offset = 1.0
_m.material_offset = 1
_m.use_rim_only = True
ob_text_12.location = (-0.875, -0.25, 0.0)
ob_text_12.scale = (0.01, 0.01, 0.01)
ob_text_12.color = (0.0, 0.0, 0.0, 1.0)
ob_circle_13.location = (0.125, 0.25, 0.0)
ob_circle_13.color = (1.0, 0.5333, 0.0, 1.0)
_m = ob_circle_13.modifiers.new('Stroke', 'SOLIDIFY')
_m.thickness = 0.24
_m.offset = 1.0
_m.material_offset = 1
_m.use_rim_only = True
ob_text_14.location = (0.125, -0.25, 0.0)
ob_text_14.scale = (0.01, 0.01, 0.01)
ob_text_14.color = (0.0, 0.0, 0.0, 1.0)
ob_text_15.location = (-2.25, -0.6, 0.0)
ob_text_15.scale = (0.015, 0.015, 0.015)
ob_text_15.color = (0.0, 0.0, 0.0, 1.0)
ob_path_16.location = (0.0, 0.0, 0.0)
ob_path_16.color = (0.5333, 1.0, 0.0, 1.0)
ob_text_17.location = (-2.0, -1.5, 0.0)
ob_text_17.scale = (0.01, 0.01, 0.01)
ob_text_17.color = (0.0, 0.0, 0.0, 1.0)
ob_path_18.location = (0.0, 0.0, 0.0)
ob_path_18.color = (1.0, 0.0, 0.5333, 1.0)
ob_text_19.location = (-0.75, -1.5, 0.0)
ob_text_19.scale = (0.01, 0.01, 0.01)
ob_text_19.color = (0.0, 0.0, 0.0, 1.0)
ob_path_20.location = (0.0, 0.0, 0.0)
ob_path_20.color = (1.0, 1.0, 0.0, 1.0)
ob_text_21.location = (0.5, -1.75, 0.0)
ob_text_21.scale = (0.01, 0.01, 0.01)
ob_text_21.color = (0.0, 0.0, 0.0, 1.0)
ob_svgcamera.location = (0.0, 0.0, 12.5)
ob_keylight.location = (5.0, -5.0, 10.0)
ob_keylight.rotation_euler = (0.7854, 0.0, 0.7854)
ob_filllight.location = (-5.0, 5.0, 5.0)
ob_filllight.rotation_euler = (0.7854, 0.0, -2.356)
ob_backlight.location = (0.0, 0.0, -5.0)
ob_backlight.rotation_euler = (-0.7854, 0.0, 0.0)

# ---- collection membership
scene.collection.objects.link(ob_text_1)
scene.collection.objects.link(ob_rectangle_2)
scene.collection.objects.link(ob_text_3)
scene.collection.objects.link(ob_rectangle_4)
scene.collection.objects.link(ob_text_5)
scene.collection.objects.link(ob_rectangle_6)
scene.collection.objects.link(ob_text_7)
scene.collection.objects.link(ob_text_8)
scene.collection.objects.link(ob_circle_9)
scene.collection.objects.link(ob_text_10)
scene.collection.objects.link(ob_circle_11)
scene.collection.objects.link(ob_text_12)
scene.collection.objects.link(ob_circle_13)
scene.collection.objects.link(ob_text_14)
scene.collection.objects.link(ob_text_15)
scene.collection.objects.link(ob_path_16)
scene.collection.objects.link(ob_text_17)
scene.collection.objects.link(ob_path_18)
scene.collection.objects.link(ob_text_19)
scene.collection.objects.link(ob_path_20)
scene.collection.objects.link(ob_text_21)
scene.collection.objects.link(ob_svgcamera)
scene.collection.objects.link(ob_keylight)
scene.collection.objects.link(ob_filllight)
scene.collection.objects.link(ob_backlight)

# ---- scene / render settings (as saved in the file)
scene.camera = ob_svgcamera
scene.frame_start = 1; scene.frame_end = 250; scene.frame_set(1)
scene.render.engine = 'BLENDER_EEVEE_NEXT'
scene.render.film_transparent = True
bpy.context.view_layer.update()
